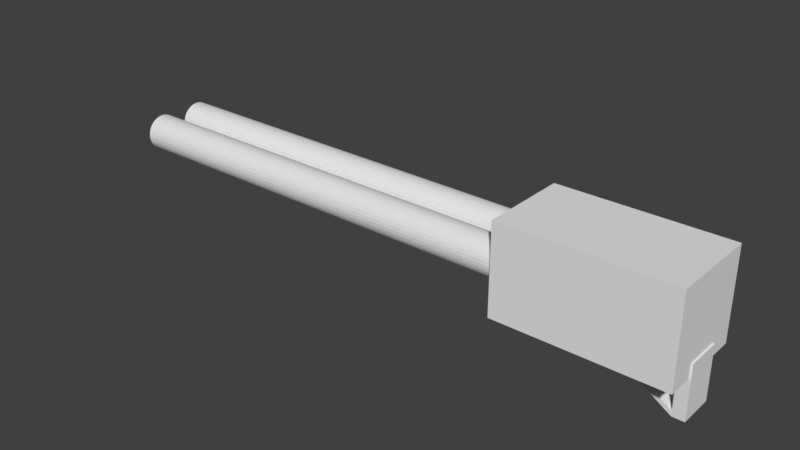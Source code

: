 # Source: shotgun.blend  (saved by Blender 2.78.0; exported with 4.5.12 LTS)
import bpy
from mathutils import Matrix  # noqa: F401  (used for matrix-valued properties, if any)

bpy.ops.wm.read_factory_settings(use_empty=True)
scene = bpy.context.scene
scene.name = 'Scene'

# ---- collections
col_collection_1 = bpy.data.collections.new('Collection 1'); scene.collection.children.link(col_collection_1)

# ---- world
world_world = bpy.data.worlds.new('World'); scene.world = world_world
world_world.color = (0.05088, 0.05088, 0.05088)
world_world.use_sun_shadow = False
world_world.sun_shadow_jitter_overblur = 0.0
world_world.cycles.sampling_method = 'MANUAL'

# ---- meshes
me_cylinder = bpy.data.meshes.new('Cylinder')
me_cylinder.from_pydata([(-2.108e-08, 0.04571, -0.5292), (-2.108e-08, 0.04571, -0.02925), (0.003902, 0.04532, -0.5292), (0.003902, 0.04532, -0.02925), (0.007654, 0.04418, -0.5292), (0.007654, 0.04418, -0.02925), (0.01111, 0.04234, -0.5292), (0.01111, 0.04234, -0.02925), (0.01414, 0.03985, -0.5292), (0.01414, 0.03985, -0.02925), (0.01663, 0.03682, -0.5292), (0.01663, 0.03682, -0.02925), (0.01848, 0.03336, -0.5292), (0.01848, 0.03336, -0.02925), (0.01962, 0.02961, -0.5292), (0.01962, 0.02961, -0.02925), (0.02, 0.02571, -0.5292), (0.02, 0.02571, -0.02925), (0.01962, 0.0218, -0.5292), (0.01962, 0.0218, -0.02925), (0.01848, 0.01805, -0.5292), (0.01848, 0.01805, -0.02925), (0.01663, 0.0146, -0.5292), (0.01663, 0.0146, -0.02925), (0.01414, 0.01156, -0.5292), (0.01414, 0.01156, -0.02925), (0.01111, 0.009077, -0.5292), (0.01111, 0.009077, -0.02925), (0.007654, 0.007229, -0.5292), (0.007654, 0.007229, -0.02925), (0.003902, 0.006091, -0.5292), (0.003902, 0.006091, -0.02925), (-2.76e-08, 0.005707, -0.5292), (-2.76e-08, 0.005707, -0.02925), (-0.003902, 0.006091, -0.5292), (-0.003902, 0.006091, -0.02925), (-0.007654, 0.007229, -0.5292), (-0.007654, 0.007229, -0.02925), (-0.01111, 0.009077, -0.5292), (-0.01111, 0.009077, -0.02925), (-0.01414, 0.01156, -0.5292), (-0.01414, 0.01156, -0.02925), (-0.01663, 0.0146, -0.5292), (-0.01663, 0.0146, -0.02925), (-0.01848, 0.01805, -0.5292), (-0.01848, 0.01805, -0.02925), (-0.01962, 0.0218, -0.5292), (-0.01962, 0.0218, -0.02925), (-0.02, 0.02571, -0.5292), (-0.02, 0.02571, -0.02925), (-0.01962, 0.02961, -0.5292), (-0.01962, 0.02961, -0.02925), (-0.01848, 0.03336, -0.5292), (-0.01848, 0.03336, -0.02925), (-0.01663, 0.03682, -0.5292), (-0.01663, 0.03682, -0.02925), (-0.01414, 0.03985, -0.5292), (-0.01414, 0.03985, -0.02925), (-0.01111, 0.04234, -0.5292), (-0.01111, 0.04234, -0.02925), (-0.007654, 0.04418, -0.5292), (-0.007654, 0.04418, -0.02925), (-0.003902, 0.04532, -0.5292), (-0.003902, 0.04532, -0.02925), (0.05, -0.05, -0.05), (-0.05, -0.05, -0.05), (0.05, 0.05, -0.05), (-0.05, 0.05, -0.05), (0.05, -0.05, 0.1359), (-0.05, -0.05, 0.1359), (0.05, 0.05, 0.1359), (-0.05, 0.05, 0.1359), (-0.045, -0.045, -0.045), (0.045, 0.045, -0.045), (-0.045, -0.045, 0.045), (0.045, 0.045, 0.045), (0.07046, -0.02, 0.1017), (0.03377, -0.02, 0.1177), (0.07046, 0.02, 0.1017), (0.03377, 0.02, 0.1177), (0.07565, -0.02, 0.1137), (0.03897, -0.02, 0.1296), (0.07565, 0.02, 0.1137), (0.03897, 0.02, 0.1296), (0.08886, -0.02, 0.1247), (0.03471, -0.02, 0.1247), (0.08886, 0.02, 0.1247), (0.03471, 0.02, 0.1247), (0.08886, -0.02, 0.1378), (0.03471, -0.02, 0.1378), (0.08886, 0.02, 0.1378), (0.03471, 0.02, 0.1378), (0.09432, 0.02, 0.1247), (0.09432, -0.02, 0.1247), (0.09432, 0.02, 0.1378), (0.09432, -0.02, 0.1378), (0.0447, 0.02, 0.0574), (0.0447, -0.02, 0.0574), (0.05016, 0.02, 0.0574), (0.05016, -0.02, 0.0574), (-2.108e-08, -0.04571, -0.5292), (-2.108e-08, -0.04571, -0.02925), (0.003902, -0.04532, -0.5292), (0.003902, -0.04532, -0.02925), (0.007654, -0.04418, -0.5292), (0.007654, -0.04418, -0.02925), (0.01111, -0.04234, -0.5292), (0.01111, -0.04234, -0.02925), (0.01414, -0.03985, -0.5292), (0.01414, -0.03985, -0.02925), (0.01663, -0.03682, -0.5292), (0.01663, -0.03682, -0.02925), (0.01848, -0.03336, -0.5292), (0.01848, -0.03336, -0.02925), (0.01962, -0.02961, -0.5292), (0.01962, -0.02961, -0.02925), (0.02, -0.02571, -0.5292), (0.02, -0.02571, -0.02925), (0.01962, -0.0218, -0.5292), (0.01962, -0.0218, -0.02925), (0.01848, -0.01805, -0.5292), (0.01848, -0.01805, -0.02925), (0.01663, -0.0146, -0.5292), (0.01663, -0.0146, -0.02925), (0.01414, -0.01156, -0.5292), (0.01414, -0.01156, -0.02925), (0.01111, -0.009077, -0.5292), (0.01111, -0.009077, -0.02925), (0.007654, -0.007229, -0.5292), (0.007654, -0.007229, -0.02925), (0.003902, -0.006091, -0.5292), (0.003902, -0.006091, -0.02925), (-2.76e-08, -0.005707, -0.5292), (-2.76e-08, -0.005707, -0.02925), (-0.003902, -0.006091, -0.5292), (-0.003902, -0.006091, -0.02925), (-0.007654, -0.007229, -0.5292), (-0.007654, -0.007229, -0.02925), (-0.01111, -0.009077, -0.5292), (-0.01111, -0.009077, -0.02925), (-0.01414, -0.01156, -0.5292), (-0.01414, -0.01156, -0.02925), (-0.01663, -0.0146, -0.5292), (-0.01663, -0.0146, -0.02925), (-0.01848, -0.01805, -0.5292), (-0.01848, -0.01805, -0.02925), (-0.01962, -0.0218, -0.5292), (-0.01962, -0.0218, -0.02925), (-0.02, -0.02571, -0.5292), (-0.02, -0.02571, -0.02925), (-0.01962, -0.02961, -0.5292), (-0.01962, -0.02961, -0.02925), (-0.01848, -0.03336, -0.5292), (-0.01848, -0.03336, -0.02925), (-0.01663, -0.03682, -0.5292), (-0.01663, -0.03682, -0.02925), (-0.01414, -0.03985, -0.5292), (-0.01414, -0.03985, -0.02925), (-0.01111, -0.04234, -0.5292), (-0.01111, -0.04234, -0.02925), (-0.007654, -0.04418, -0.5292), (-0.007654, -0.04418, -0.02925), (-0.003902, -0.04532, -0.5292), (-0.003902, -0.04532, -0.02925), (-0.045, 0.045, -0.045), (0.045, -0.045, -0.045), (-0.045, 0.045, 0.045), (0.045, -0.045, 0.045)], [], [(0, 1, 3, 2), (2, 3, 5, 4), (4, 5, 7, 6), (6, 7, 9, 8), (8, 9, 11, 10), (10, 11, 13, 12), (12, 13, 15, 14), (14, 15, 17, 16), (16, 17, 19, 18), (18, 19, 21, 20), (20, 21, 23, 22), (22, 23, 25, 24), (24, 25, 27, 26), (26, 27, 29, 28), (28, 29, 31, 30), (30, 31, 33, 32), (32, 33, 35, 34), (34, 35, 37, 36), (36, 37, 39, 38), (38, 39, 41, 40), (40, 41, 43, 42), (42, 43, 45, 44), (44, 45, 47, 46), (46, 47, 49, 48), (48, 49, 51, 50), (50, 51, 53, 52), (52, 53, 55, 54), (54, 55, 57, 56), (56, 57, 59, 58), (58, 59, 61, 60), (3, 1, 63, 61, 59, 57, 55, 53, 51, 49, 47, 45, 43, 41, 39, 37, 35, 33, 31, 29, 27, 25, 23, 21, 19, 17, 15, 13, 11, 9, 7, 5), (60, 61, 63, 62), (62, 63, 1, 0), (0, 2, 4, 6, 8, 10, 12, 14, 16, 18, 20, 22, 24, 26, 28, 30, 32, 34, 36, 38, 40, 42, 44, 46, 48, 50, 52, 54, 56, 58, 60, 62), (64, 65, 67, 66), (66, 67, 71, 70), (70, 71, 69, 68), (68, 69, 65, 64), (66, 70, 68, 64), (71, 67, 65, 69), (165, 72, 164, 73), (73, 164, 166, 75), (75, 166, 74, 167), (167, 74, 72, 165), (73, 75, 167, 165), (166, 164, 72, 74), (76, 77, 79, 78), (78, 79, 83, 82), (82, 83, 81, 80), (80, 81, 77, 76), (78, 82, 80, 76), (83, 79, 77, 81), (84, 85, 87, 86), (86, 87, 91, 90), (90, 91, 89, 88), (88, 89, 85, 84), (86, 90, 94, 92), (91, 87, 85, 89), (92, 94, 95, 93), (86, 92, 98, 96), (90, 88, 95, 94), (88, 84, 93, 95), (97, 96, 98, 99), (84, 86, 96, 97), (93, 84, 97, 99), (92, 93, 99, 98), (100, 102, 103, 101), (102, 104, 105, 103), (104, 106, 107, 105), (106, 108, 109, 107), (108, 110, 111, 109), (110, 112, 113, 111), (112, 114, 115, 113), (114, 116, 117, 115), (116, 118, 119, 117), (118, 120, 121, 119), (120, 122, 123, 121), (122, 124, 125, 123), (124, 126, 127, 125), (126, 128, 129, 127), (128, 130, 131, 129), (130, 132, 133, 131), (132, 134, 135, 133), (134, 136, 137, 135), (136, 138, 139, 137), (138, 140, 141, 139), (140, 142, 143, 141), (142, 144, 145, 143), (144, 146, 147, 145), (146, 148, 149, 147), (148, 150, 151, 149), (150, 152, 153, 151), (152, 154, 155, 153), (154, 156, 157, 155), (156, 158, 159, 157), (158, 160, 161, 159), (103, 105, 107, 109, 111, 113, 115, 117, 119, 121, 123, 125, 127, 129, 131, 133, 135, 137, 139, 141, 143, 145, 147, 149, 151, 153, 155, 157, 159, 161, 163, 101), (160, 162, 163, 161), (162, 100, 101, 163), (100, 162, 160, 158, 156, 154, 152, 150, 148, 146, 144, 142, 140, 138, 136, 134, 132, 130, 128, 126, 124, 122, 120, 118, 116, 114, 112, 110, 108, 106, 104, 102)])
me_cylinder.use_remesh_preserve_volume = False
me_cylinder.use_remesh_preserve_attributes = False
me_cylinder.use_mirror_vertex_groups = False
me_cylinder.update()

# ---- objects
ob_cylinder = bpy.data.objects.new('Cylinder', me_cylinder)

# ---- transforms, parenting, visibility, modifiers, constraints
ob_cylinder.location = (0.0, 0.0, 0.0)
ob_cylinder.rotation_euler = (-0.0, 1.571, 0.0)
ob_cylinder.lineart.crease_threshold = 0.0

# ---- collection membership
col_collection_1.objects.link(ob_cylinder)

# ---- scene / render settings (as saved in the file)
scene.frame_start = 1; scene.frame_end = 250; scene.frame_set(1)
scene.render.engine = 'CYCLES'
scene.render.resolution_percentage = 50
scene.render.dither_intensity = 0.0
scene.cycles.use_denoising = False
scene.cycles.samples = 128
scene.cycles.sampling_pattern = 'TABULATED_SOBOL'
scene.cycles.light_sampling_threshold = 0.0
scene.cycles.use_adaptive_sampling = False
scene.cycles.use_light_tree = False
scene.cycles.blur_glossy = 0.0
scene.cycles.sample_clamp_indirect = 0.0
scene.view_settings.view_transform = 'Standard'
bpy.context.view_layer.update()

# ---- added for rendering (the .blend has no active camera and no usable light): camera, sun
cam_auto = bpy.data.cameras.new('AutoCamera')
cam_auto.lens = 50.0
cam_auto.sensor_width = 36.0
cam_auto.clip_end = 1000.0
ob_auto_camera = bpy.data.objects.new('AutoCamera', cam_auto)
scene.collection.objects.link(ob_auto_camera)
ob_auto_camera.location = (0.442416, -0.765788, 0.488366)
ob_auto_camera.rotation_euler = (1.09748, -7.21219e-08, 0.694738)
scene.camera = ob_auto_camera
light_auto_sun = bpy.data.lights.new('AutoSun', 'SUN')
light_auto_sun.energy = 3.0
light_auto_sun.angle = 0.0523599
ob_auto_sun = bpy.data.objects.new('AutoSun', light_auto_sun)
scene.collection.objects.link(ob_auto_sun)
ob_auto_sun.rotation_euler = (0.872665, 0.174533, 0.523599)
bpy.context.view_layer.update()
